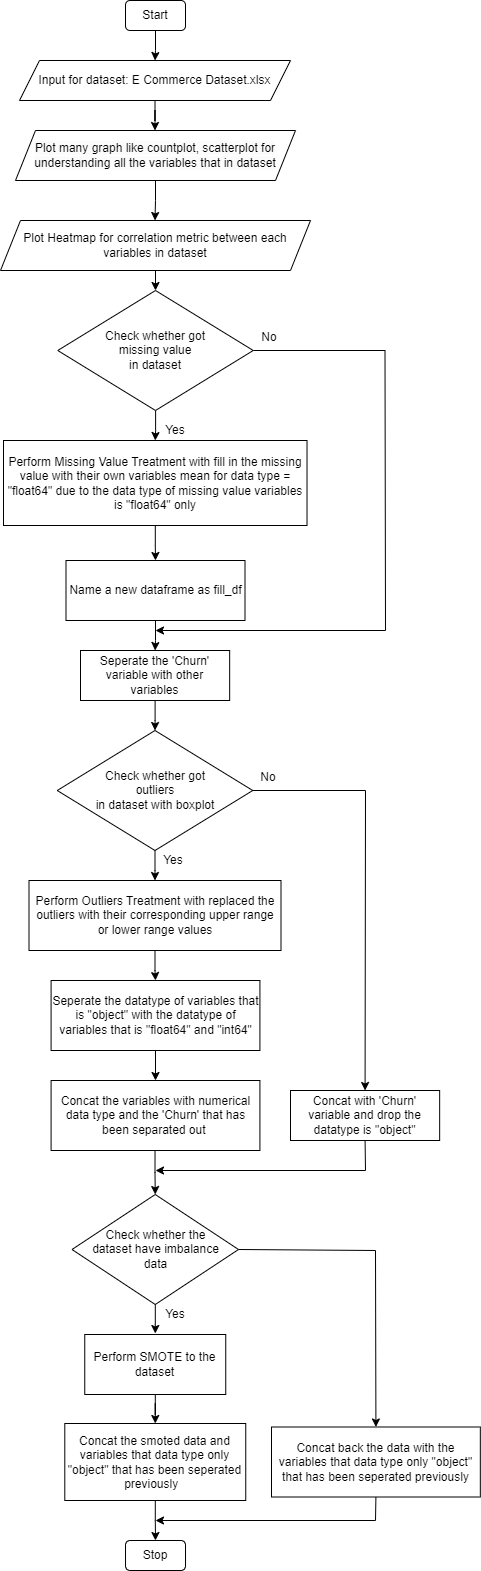

The diagram above was exported from draw.io. Its source (the exported page's mxGraphModel, read from the mxfile embedded in the PNG):
<mxGraphModel dx="1050" dy="581" grid="1" gridSize="10" guides="1" tooltips="1" connect="1" arrows="1" fold="1" page="1" pageScale="1" pageWidth="827" pageHeight="1169" math="0" shadow="0">
  <root>
    <mxCell id="WIyWlLk6GJQsqaUBKTNV-0" />
    <mxCell id="WIyWlLk6GJQsqaUBKTNV-1" parent="WIyWlLk6GJQsqaUBKTNV-0" />
    <mxCell id="ukLIQwEc1cqX91peAVVj-4" style="edgeStyle=orthogonalEdgeStyle;rounded=0;orthogonalLoop=1;jettySize=auto;html=1;entryX=0.5;entryY=0;entryDx=0;entryDy=0;" parent="WIyWlLk6GJQsqaUBKTNV-1" source="hboBIw5zxNDuDyS6PuUc-52" target="hboBIw5zxNDuDyS6PuUc-54" edge="1">
      <mxGeometry relative="1" as="geometry" />
    </mxCell>
    <mxCell id="hboBIw5zxNDuDyS6PuUc-52" value="Start" style="rounded=1;whiteSpace=wrap;html=1;" parent="WIyWlLk6GJQsqaUBKTNV-1" vertex="1">
      <mxGeometry x="350" y="50" width="60" height="30" as="geometry" />
    </mxCell>
    <mxCell id="ukLIQwEc1cqX91peAVVj-2" style="edgeStyle=orthogonalEdgeStyle;rounded=0;orthogonalLoop=1;jettySize=auto;html=1;entryX=0.5;entryY=0;entryDx=0;entryDy=0;" parent="WIyWlLk6GJQsqaUBKTNV-1" source="hboBIw5zxNDuDyS6PuUc-54" edge="1">
      <mxGeometry relative="1" as="geometry">
        <mxPoint x="379.5" y="180" as="targetPoint" />
      </mxGeometry>
    </mxCell>
    <mxCell id="hboBIw5zxNDuDyS6PuUc-54" value="Input for dataset: E Commerce Dataset.xlsx" style="shape=parallelogram;perimeter=parallelogramPerimeter;whiteSpace=wrap;html=1;fixedSize=1;" parent="WIyWlLk6GJQsqaUBKTNV-1" vertex="1">
      <mxGeometry x="244" y="110" width="271" height="40" as="geometry" />
    </mxCell>
    <mxCell id="ukLIQwEc1cqX91peAVVj-6" style="edgeStyle=orthogonalEdgeStyle;rounded=0;orthogonalLoop=1;jettySize=auto;html=1;entryX=0.5;entryY=0;entryDx=0;entryDy=0;exitX=0.5;exitY=1;exitDx=0;exitDy=0;" parent="WIyWlLk6GJQsqaUBKTNV-1" source="ukLIQwEc1cqX91peAVVj-52" target="hboBIw5zxNDuDyS6PuUc-74" edge="1">
      <mxGeometry relative="1" as="geometry">
        <mxPoint x="379.5151515151515" y="330" as="sourcePoint" />
      </mxGeometry>
    </mxCell>
    <mxCell id="ukLIQwEc1cqX91peAVVj-11" style="edgeStyle=orthogonalEdgeStyle;rounded=0;orthogonalLoop=1;jettySize=auto;html=1;entryX=0.5;entryY=0;entryDx=0;entryDy=0;" parent="WIyWlLk6GJQsqaUBKTNV-1" source="hboBIw5zxNDuDyS6PuUc-74" target="hboBIw5zxNDuDyS6PuUc-75" edge="1">
      <mxGeometry relative="1" as="geometry" />
    </mxCell>
    <mxCell id="hboBIw5zxNDuDyS6PuUc-74" value="Check whether got &lt;br&gt;missing value&lt;br&gt;in dataset" style="rhombus;whiteSpace=wrap;html=1;rounded=0;" parent="WIyWlLk6GJQsqaUBKTNV-1" vertex="1">
      <mxGeometry x="282.25" y="340" width="195.51" height="120" as="geometry" />
    </mxCell>
    <mxCell id="ukLIQwEc1cqX91peAVVj-15" style="edgeStyle=orthogonalEdgeStyle;rounded=0;orthogonalLoop=1;jettySize=auto;html=1;entryX=0.5;entryY=0;entryDx=0;entryDy=0;" parent="WIyWlLk6GJQsqaUBKTNV-1" source="hboBIw5zxNDuDyS6PuUc-75" target="ukLIQwEc1cqX91peAVVj-14" edge="1">
      <mxGeometry relative="1" as="geometry" />
    </mxCell>
    <mxCell id="hboBIw5zxNDuDyS6PuUc-75" value="Perform Missing Value Treatment with fill in the missing value with their own variables mean for data type = &quot;float64&quot; due to the data type of missing value variables is &quot;float64&quot; only" style="whiteSpace=wrap;html=1;rounded=0;" parent="WIyWlLk6GJQsqaUBKTNV-1" vertex="1">
      <mxGeometry x="228" y="490" width="303.52" height="85" as="geometry" />
    </mxCell>
    <mxCell id="hboBIw5zxNDuDyS6PuUc-76" value="Yes" style="text;html=1;strokeColor=none;fillColor=none;align=center;verticalAlign=middle;whiteSpace=wrap;rounded=0;" parent="WIyWlLk6GJQsqaUBKTNV-1" vertex="1">
      <mxGeometry x="383.63" y="470" width="31.88" height="20" as="geometry" />
    </mxCell>
    <mxCell id="hboBIw5zxNDuDyS6PuUc-77" value="No" style="text;html=1;strokeColor=none;fillColor=none;align=center;verticalAlign=middle;whiteSpace=wrap;rounded=0;" parent="WIyWlLk6GJQsqaUBKTNV-1" vertex="1">
      <mxGeometry x="477.75999999999993" y="380" width="31.88" height="13" as="geometry" />
    </mxCell>
    <mxCell id="hboBIw5zxNDuDyS6PuUc-78" value="" style="endArrow=none;html=1;rounded=0;exitX=1;exitY=0.5;exitDx=0;exitDy=0;" parent="WIyWlLk6GJQsqaUBKTNV-1" source="hboBIw5zxNDuDyS6PuUc-74" edge="1">
      <mxGeometry width="50" height="50" relative="1" as="geometry">
        <mxPoint x="479.5" y="410" as="sourcePoint" />
        <mxPoint x="609.5" y="400" as="targetPoint" />
      </mxGeometry>
    </mxCell>
    <mxCell id="ukLIQwEc1cqX91peAVVj-33" style="edgeStyle=orthogonalEdgeStyle;rounded=0;orthogonalLoop=1;jettySize=auto;html=1;entryX=0.5;entryY=0;entryDx=0;entryDy=0;" parent="WIyWlLk6GJQsqaUBKTNV-1" target="hboBIw5zxNDuDyS6PuUc-91" edge="1">
      <mxGeometry relative="1" as="geometry">
        <mxPoint x="379.5333333333333" y="1200" as="sourcePoint" />
      </mxGeometry>
    </mxCell>
    <mxCell id="ukLIQwEc1cqX91peAVVj-43" style="edgeStyle=orthogonalEdgeStyle;rounded=0;orthogonalLoop=1;jettySize=auto;html=1;entryX=0.5;entryY=0;entryDx=0;entryDy=0;" parent="WIyWlLk6GJQsqaUBKTNV-1" source="hboBIw5zxNDuDyS6PuUc-87" target="ukLIQwEc1cqX91peAVVj-28" edge="1">
      <mxGeometry relative="1" as="geometry" />
    </mxCell>
    <mxCell id="hboBIw5zxNDuDyS6PuUc-87" value="Perform Outliers Treatment with replaced the outliers with their corresponding upper range or lower range values" style="rounded=0;whiteSpace=wrap;html=1;" parent="WIyWlLk6GJQsqaUBKTNV-1" vertex="1">
      <mxGeometry x="253.5" y="930" width="252" height="70" as="geometry" />
    </mxCell>
    <mxCell id="hboBIw5zxNDuDyS6PuUc-88" value="" style="endArrow=none;html=1;rounded=0;targetPerimeterSpacing=1;" parent="WIyWlLk6GJQsqaUBKTNV-1" edge="1">
      <mxGeometry width="50" height="50" relative="1" as="geometry">
        <mxPoint x="610" y="680" as="sourcePoint" />
        <mxPoint x="609.5" y="400" as="targetPoint" />
      </mxGeometry>
    </mxCell>
    <mxCell id="hboBIw5zxNDuDyS6PuUc-90" value="" style="edgeStyle=orthogonalEdgeStyle;rounded=0;orthogonalLoop=1;jettySize=auto;html=1;targetPerimeterSpacing=1;" parent="WIyWlLk6GJQsqaUBKTNV-1" source="hboBIw5zxNDuDyS6PuUc-91" target="hboBIw5zxNDuDyS6PuUc-93" edge="1">
      <mxGeometry relative="1" as="geometry" />
    </mxCell>
    <mxCell id="hboBIw5zxNDuDyS6PuUc-91" value="Check whether the &lt;br&gt;dataset have imbalance &lt;br&gt;data" style="rhombus;whiteSpace=wrap;html=1;rounded=0;" parent="WIyWlLk6GJQsqaUBKTNV-1" vertex="1">
      <mxGeometry x="296.5" y="1244" width="166.5" height="110" as="geometry" />
    </mxCell>
    <mxCell id="hboBIw5zxNDuDyS6PuUc-92" value="" style="edgeStyle=orthogonalEdgeStyle;rounded=0;orthogonalLoop=1;jettySize=auto;html=1;targetPerimeterSpacing=1;" parent="WIyWlLk6GJQsqaUBKTNV-1" source="hboBIw5zxNDuDyS6PuUc-93" edge="1">
      <mxGeometry relative="1" as="geometry">
        <mxPoint x="379.7692307692307" y="1473" as="targetPoint" />
      </mxGeometry>
    </mxCell>
    <mxCell id="hboBIw5zxNDuDyS6PuUc-93" value="Perform SMOTE to the dataset" style="whiteSpace=wrap;html=1;rounded=0;" parent="WIyWlLk6GJQsqaUBKTNV-1" vertex="1">
      <mxGeometry x="309.25" y="1384" width="141" height="60" as="geometry" />
    </mxCell>
    <mxCell id="hboBIw5zxNDuDyS6PuUc-98" value="Yes" style="text;html=1;strokeColor=none;fillColor=none;align=center;verticalAlign=middle;whiteSpace=wrap;rounded=0;" parent="WIyWlLk6GJQsqaUBKTNV-1" vertex="1">
      <mxGeometry x="384.13" y="1354" width="31.88" height="20" as="geometry" />
    </mxCell>
    <mxCell id="hboBIw5zxNDuDyS6PuUc-101" value="Stop" style="rounded=1;whiteSpace=wrap;html=1;" parent="WIyWlLk6GJQsqaUBKTNV-1" vertex="1">
      <mxGeometry x="350.01" y="1590" width="60" height="30" as="geometry" />
    </mxCell>
    <mxCell id="ukLIQwEc1cqX91peAVVj-5" style="edgeStyle=orthogonalEdgeStyle;rounded=0;orthogonalLoop=1;jettySize=auto;html=1;entryX=0.5;entryY=0;entryDx=0;entryDy=0;exitX=0.5;exitY=1;exitDx=0;exitDy=0;" parent="WIyWlLk6GJQsqaUBKTNV-1" source="ukLIQwEc1cqX91peAVVj-50" edge="1">
      <mxGeometry relative="1" as="geometry">
        <mxPoint x="379.53846153846143" y="240" as="sourcePoint" />
        <mxPoint x="379.5" y="270" as="targetPoint" />
      </mxGeometry>
    </mxCell>
    <mxCell id="ukLIQwEc1cqX91peAVVj-37" style="edgeStyle=orthogonalEdgeStyle;rounded=0;orthogonalLoop=1;jettySize=auto;html=1;entryX=0.5;entryY=0;entryDx=0;entryDy=0;" parent="WIyWlLk6GJQsqaUBKTNV-1" source="ukLIQwEc1cqX91peAVVj-12" target="hboBIw5zxNDuDyS6PuUc-87" edge="1">
      <mxGeometry relative="1" as="geometry" />
    </mxCell>
    <mxCell id="ukLIQwEc1cqX91peAVVj-12" value="Check whether got &lt;br&gt;outliers&lt;br&gt;in dataset with boxplot" style="rhombus;whiteSpace=wrap;html=1;rounded=0;" parent="WIyWlLk6GJQsqaUBKTNV-1" vertex="1">
      <mxGeometry x="281.74" y="780" width="195.51" height="120" as="geometry" />
    </mxCell>
    <mxCell id="ukLIQwEc1cqX91peAVVj-41" style="edgeStyle=orthogonalEdgeStyle;rounded=0;orthogonalLoop=1;jettySize=auto;html=1;entryX=0.5;entryY=0;entryDx=0;entryDy=0;" parent="WIyWlLk6GJQsqaUBKTNV-1" source="ukLIQwEc1cqX91peAVVj-14" target="ukLIQwEc1cqX91peAVVj-38" edge="1">
      <mxGeometry relative="1" as="geometry" />
    </mxCell>
    <mxCell id="ukLIQwEc1cqX91peAVVj-14" value="Name a new dataframe as fill_df" style="rounded=0;whiteSpace=wrap;html=1;" parent="WIyWlLk6GJQsqaUBKTNV-1" vertex="1">
      <mxGeometry x="290.5" y="610" width="179" height="60" as="geometry" />
    </mxCell>
    <mxCell id="ukLIQwEc1cqX91peAVVj-16" value="" style="endArrow=classic;html=1;rounded=0;" parent="WIyWlLk6GJQsqaUBKTNV-1" edge="1">
      <mxGeometry width="50" height="50" relative="1" as="geometry">
        <mxPoint x="610" y="680" as="sourcePoint" />
        <mxPoint x="380" y="680" as="targetPoint" />
      </mxGeometry>
    </mxCell>
    <mxCell id="ukLIQwEc1cqX91peAVVj-18" value="" style="endArrow=none;html=1;rounded=0;exitX=1;exitY=0.5;exitDx=0;exitDy=0;" parent="WIyWlLk6GJQsqaUBKTNV-1" source="ukLIQwEc1cqX91peAVVj-12" edge="1">
      <mxGeometry width="50" height="50" relative="1" as="geometry">
        <mxPoint x="560" y="860" as="sourcePoint" />
        <mxPoint x="590" y="840" as="targetPoint" />
      </mxGeometry>
    </mxCell>
    <mxCell id="ukLIQwEc1cqX91peAVVj-21" value="Yes" style="text;html=1;strokeColor=none;fillColor=none;align=center;verticalAlign=middle;whiteSpace=wrap;rounded=0;" parent="WIyWlLk6GJQsqaUBKTNV-1" vertex="1">
      <mxGeometry x="382" y="900" width="31.88" height="20" as="geometry" />
    </mxCell>
    <mxCell id="ukLIQwEc1cqX91peAVVj-22" value="Concat the variables with numerical data type and the 'Churn' that has been separated out&amp;nbsp;" style="rounded=0;whiteSpace=wrap;html=1;" parent="WIyWlLk6GJQsqaUBKTNV-1" vertex="1">
      <mxGeometry x="275.59" y="1130" width="208.83" height="70" as="geometry" />
    </mxCell>
    <mxCell id="ukLIQwEc1cqX91peAVVj-27" value="No" style="text;html=1;strokeColor=none;fillColor=none;align=center;verticalAlign=middle;whiteSpace=wrap;rounded=0;" parent="WIyWlLk6GJQsqaUBKTNV-1" vertex="1">
      <mxGeometry x="477.24999999999994" y="820" width="31.88" height="13" as="geometry" />
    </mxCell>
    <mxCell id="ukLIQwEc1cqX91peAVVj-44" style="edgeStyle=orthogonalEdgeStyle;rounded=0;orthogonalLoop=1;jettySize=auto;html=1;entryX=0.5;entryY=0;entryDx=0;entryDy=0;" parent="WIyWlLk6GJQsqaUBKTNV-1" source="ukLIQwEc1cqX91peAVVj-28" target="ukLIQwEc1cqX91peAVVj-22" edge="1">
      <mxGeometry relative="1" as="geometry" />
    </mxCell>
    <mxCell id="ukLIQwEc1cqX91peAVVj-28" value="Seperate the datatype of variables that is &quot;object&quot; with the datatype of variables that is &quot;float64&quot; and &quot;int64&quot;" style="rounded=0;whiteSpace=wrap;html=1;" parent="WIyWlLk6GJQsqaUBKTNV-1" vertex="1">
      <mxGeometry x="275.59" y="1030" width="208.83" height="70" as="geometry" />
    </mxCell>
    <mxCell id="ukLIQwEc1cqX91peAVVj-35" value="" style="endArrow=classic;html=1;rounded=0;" parent="WIyWlLk6GJQsqaUBKTNV-1" edge="1">
      <mxGeometry width="50" height="50" relative="1" as="geometry">
        <mxPoint x="590" y="1220" as="sourcePoint" />
        <mxPoint x="380" y="1220" as="targetPoint" />
      </mxGeometry>
    </mxCell>
    <mxCell id="ukLIQwEc1cqX91peAVVj-42" style="edgeStyle=orthogonalEdgeStyle;rounded=0;orthogonalLoop=1;jettySize=auto;html=1;entryX=0.5;entryY=0;entryDx=0;entryDy=0;" parent="WIyWlLk6GJQsqaUBKTNV-1" source="ukLIQwEc1cqX91peAVVj-38" target="ukLIQwEc1cqX91peAVVj-12" edge="1">
      <mxGeometry relative="1" as="geometry" />
    </mxCell>
    <mxCell id="ukLIQwEc1cqX91peAVVj-38" value="Seperate the 'Churn' variable with other variables" style="rounded=0;whiteSpace=wrap;html=1;" parent="WIyWlLk6GJQsqaUBKTNV-1" vertex="1">
      <mxGeometry x="305" y="700" width="149.16" height="50" as="geometry" />
    </mxCell>
    <mxCell id="ukLIQwEc1cqX91peAVVj-46" value="Concat with 'Churn' variable and drop the datatype is &quot;object&quot;" style="rounded=0;whiteSpace=wrap;html=1;" parent="WIyWlLk6GJQsqaUBKTNV-1" vertex="1">
      <mxGeometry x="515" y="1140" width="149.16" height="50" as="geometry" />
    </mxCell>
    <mxCell id="ukLIQwEc1cqX91peAVVj-47" value="" style="endArrow=classic;html=1;rounded=0;entryX=0.5;entryY=0;entryDx=0;entryDy=0;" parent="WIyWlLk6GJQsqaUBKTNV-1" target="ukLIQwEc1cqX91peAVVj-46" edge="1">
      <mxGeometry width="50" height="50" relative="1" as="geometry">
        <mxPoint x="590" y="840" as="sourcePoint" />
        <mxPoint x="680" y="860" as="targetPoint" />
      </mxGeometry>
    </mxCell>
    <mxCell id="ukLIQwEc1cqX91peAVVj-48" value="" style="endArrow=none;html=1;rounded=0;entryX=0.5;entryY=1;entryDx=0;entryDy=0;" parent="WIyWlLk6GJQsqaUBKTNV-1" target="ukLIQwEc1cqX91peAVVj-46" edge="1">
      <mxGeometry width="50" height="50" relative="1" as="geometry">
        <mxPoint x="590" y="1220" as="sourcePoint" />
        <mxPoint x="640" y="1220" as="targetPoint" />
      </mxGeometry>
    </mxCell>
    <mxCell id="ukLIQwEc1cqX91peAVVj-50" value="&lt;span style=&quot;color: rgb(0, 0, 0); font-family: Helvetica; font-size: 12px; font-style: normal; font-variant-ligatures: normal; font-variant-caps: normal; font-weight: 400; letter-spacing: normal; orphans: 2; text-align: center; text-indent: 0px; text-transform: none; widows: 2; word-spacing: 0px; -webkit-text-stroke-width: 0px; background-color: rgb(251, 251, 251); text-decoration-thickness: initial; text-decoration-style: initial; text-decoration-color: initial; float: none; display: inline !important;&quot;&gt;Plot many graph like countplot, scatterplot for understanding all the variables that in dataset&lt;/span&gt;" style="shape=parallelogram;perimeter=parallelogramPerimeter;whiteSpace=wrap;html=1;fixedSize=1;" parent="WIyWlLk6GJQsqaUBKTNV-1" vertex="1">
      <mxGeometry x="240" y="180" width="280" height="50" as="geometry" />
    </mxCell>
    <mxCell id="ukLIQwEc1cqX91peAVVj-52" value="Plot Heatmap for correlation metric between each variables in dataset" style="shape=parallelogram;perimeter=parallelogramPerimeter;whiteSpace=wrap;html=1;fixedSize=1;" parent="WIyWlLk6GJQsqaUBKTNV-1" vertex="1">
      <mxGeometry x="225" y="270" width="310" height="50" as="geometry" />
    </mxCell>
    <mxCell id="ukLIQwEc1cqX91peAVVj-53" value="" style="endArrow=none;html=1;rounded=0;exitX=1;exitY=0.5;exitDx=0;exitDy=0;" parent="WIyWlLk6GJQsqaUBKTNV-1" source="hboBIw5zxNDuDyS6PuUc-91" edge="1">
      <mxGeometry width="50" height="50" relative="1" as="geometry">
        <mxPoint x="520" y="1304" as="sourcePoint" />
        <mxPoint x="600" y="1300" as="targetPoint" />
      </mxGeometry>
    </mxCell>
    <mxCell id="ukLIQwEc1cqX91peAVVj-58" style="edgeStyle=orthogonalEdgeStyle;rounded=0;orthogonalLoop=1;jettySize=auto;html=1;entryX=0.5;entryY=0;entryDx=0;entryDy=0;" parent="WIyWlLk6GJQsqaUBKTNV-1" source="ukLIQwEc1cqX91peAVVj-54" edge="1">
      <mxGeometry relative="1" as="geometry">
        <mxPoint x="380" y="1590" as="targetPoint" />
      </mxGeometry>
    </mxCell>
    <mxCell id="ukLIQwEc1cqX91peAVVj-54" value="Concat the smoted data and variables that data type only &quot;object&quot; that has been seperated previously&amp;nbsp;&amp;nbsp;" style="whiteSpace=wrap;html=1;rounded=0;" parent="WIyWlLk6GJQsqaUBKTNV-1" vertex="1">
      <mxGeometry x="289.3" y="1473" width="180.95" height="77" as="geometry" />
    </mxCell>
    <mxCell id="ukLIQwEc1cqX91peAVVj-55" value="Concat back the data with the variables that data type only &quot;object&quot; that has been seperated previously" style="rounded=0;whiteSpace=wrap;html=1;" parent="WIyWlLk6GJQsqaUBKTNV-1" vertex="1">
      <mxGeometry x="496" y="1476.5" width="208.82" height="70" as="geometry" />
    </mxCell>
    <mxCell id="ukLIQwEc1cqX91peAVVj-56" value="" style="endArrow=classic;html=1;rounded=0;entryX=0.5;entryY=0;entryDx=0;entryDy=0;" parent="WIyWlLk6GJQsqaUBKTNV-1" target="ukLIQwEc1cqX91peAVVj-55" edge="1">
      <mxGeometry width="50" height="50" relative="1" as="geometry">
        <mxPoint x="600" y="1300" as="sourcePoint" />
        <mxPoint x="670" y="1390" as="targetPoint" />
      </mxGeometry>
    </mxCell>
    <mxCell id="ukLIQwEc1cqX91peAVVj-59" value="" style="endArrow=none;html=1;rounded=0;entryX=0.5;entryY=1;entryDx=0;entryDy=0;" parent="WIyWlLk6GJQsqaUBKTNV-1" target="ukLIQwEc1cqX91peAVVj-55" edge="1">
      <mxGeometry width="50" height="50" relative="1" as="geometry">
        <mxPoint x="600" y="1570" as="sourcePoint" />
        <mxPoint x="600" y="1560" as="targetPoint" />
      </mxGeometry>
    </mxCell>
    <mxCell id="ukLIQwEc1cqX91peAVVj-60" value="" style="endArrow=classic;html=1;rounded=0;" parent="WIyWlLk6GJQsqaUBKTNV-1" edge="1">
      <mxGeometry width="50" height="50" relative="1" as="geometry">
        <mxPoint x="600" y="1570" as="sourcePoint" />
        <mxPoint x="380" y="1570" as="targetPoint" />
      </mxGeometry>
    </mxCell>
  </root>
</mxGraphModel>